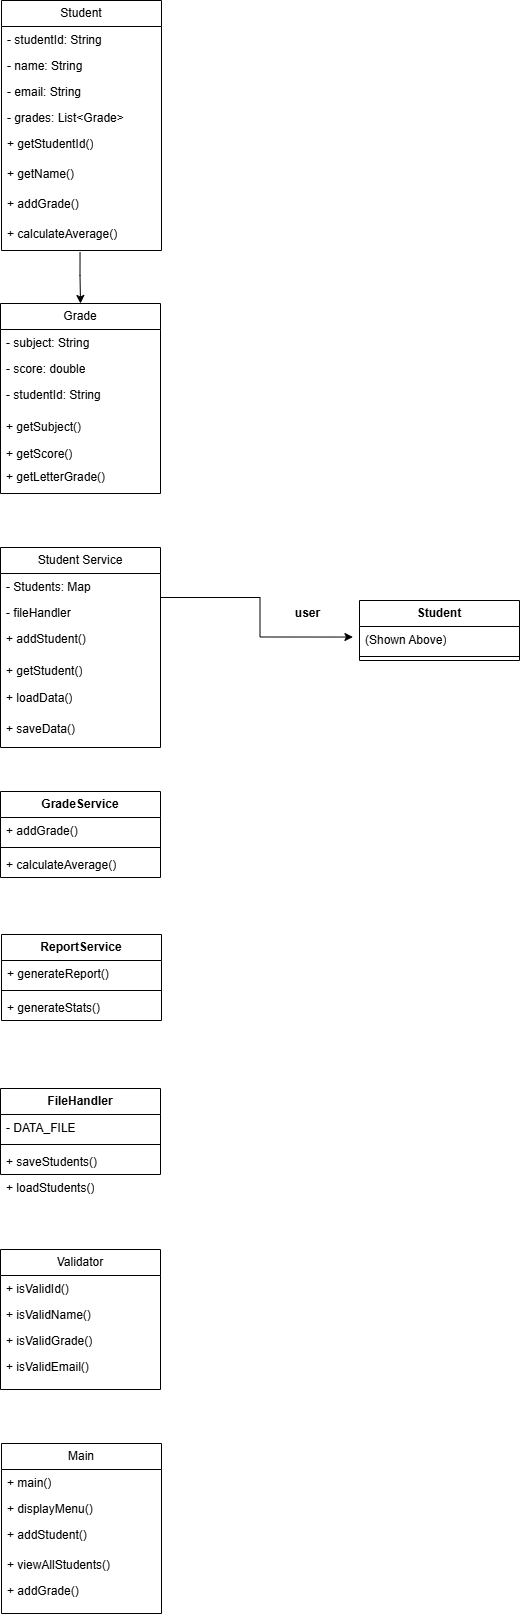

The diagram above was exported from draw.io. Its source (the exported page's mxGraphModel, read from the mxfile embedded in the PNG):
<mxGraphModel dx="992" dy="593" grid="1" gridSize="10" guides="1" tooltips="1" connect="1" arrows="1" fold="1" page="1" pageScale="1" pageWidth="1100" pageHeight="850" math="0" shadow="0">
  <root>
    <mxCell id="0" />
    <mxCell id="1" parent="0" />
    <mxCell id="lxPiCMQOjB2Kp1IfSKRS-20" parent="1" style="swimlane;fontStyle=0;childLayout=stackLayout;horizontal=1;startSize=26;fillColor=none;horizontalStack=0;resizeParent=1;resizeParentMax=0;resizeLast=0;collapsible=1;marginBottom=0;whiteSpace=wrap;html=1;strokeColor=inherit;strokeWidth=1;align=center;verticalAlign=middle;spacingLeft=3;spacingRight=3;spacingTop=-1;fontFamily=Helvetica;fontSize=12;fontColor=default;labelBackgroundColor=default;" value="Student" vertex="1">
      <mxGeometry height="250" width="160" x="121" y="40" as="geometry">
        <mxRectangle height="26" width="100" x="121" y="40" as="alternateBounds" />
      </mxGeometry>
    </mxCell>
    <mxCell id="lxPiCMQOjB2Kp1IfSKRS-21" parent="lxPiCMQOjB2Kp1IfSKRS-20" style="text;strokeColor=none;fillColor=none;align=left;verticalAlign=top;spacingLeft=4;spacingRight=4;overflow=hidden;rotatable=0;points=[[0,0.5],[1,0.5]];portConstraint=eastwest;whiteSpace=wrap;html=1;fontFamily=Helvetica;fontSize=12;fontColor=default;labelBackgroundColor=default;" value="- studentId: String" vertex="1">
      <mxGeometry height="26" width="160" y="26" as="geometry" />
    </mxCell>
    <mxCell id="lxPiCMQOjB2Kp1IfSKRS-22" parent="lxPiCMQOjB2Kp1IfSKRS-20" style="text;strokeColor=none;fillColor=none;align=left;verticalAlign=top;spacingLeft=4;spacingRight=4;overflow=hidden;rotatable=0;points=[[0,0.5],[1,0.5]];portConstraint=eastwest;whiteSpace=wrap;html=1;fontFamily=Helvetica;fontSize=12;fontColor=default;labelBackgroundColor=default;" value="- name: String" vertex="1">
      <mxGeometry height="26" width="160" y="52" as="geometry" />
    </mxCell>
    <mxCell id="lxPiCMQOjB2Kp1IfSKRS-23" parent="lxPiCMQOjB2Kp1IfSKRS-20" style="text;strokeColor=none;fillColor=none;align=left;verticalAlign=top;spacingLeft=4;spacingRight=4;overflow=hidden;rotatable=0;points=[[0,0.5],[1,0.5]];portConstraint=eastwest;whiteSpace=wrap;html=1;fontFamily=Helvetica;fontSize=12;fontColor=default;labelBackgroundColor=default;" value="- email: String" vertex="1">
      <mxGeometry height="172" width="160" y="78" as="geometry" />
    </mxCell>
    <mxCell id="lxPiCMQOjB2Kp1IfSKRS-26" parent="1" style="text;strokeColor=none;fillColor=none;align=left;verticalAlign=top;spacingLeft=4;spacingRight=4;overflow=hidden;rotatable=0;points=[[0,0.5],[1,0.5]];portConstraint=eastwest;whiteSpace=wrap;html=1;fontFamily=Helvetica;fontSize=12;fontColor=default;labelBackgroundColor=default;" value="- grades: List&amp;lt;Grade&amp;gt;" vertex="1">
      <mxGeometry height="26" width="140" x="121" y="144" as="geometry" />
    </mxCell>
    <mxCell id="lxPiCMQOjB2Kp1IfSKRS-27" parent="1" style="text;strokeColor=none;fillColor=none;align=left;verticalAlign=top;spacingLeft=4;spacingRight=4;overflow=hidden;rotatable=0;points=[[0,0.5],[1,0.5]];portConstraint=eastwest;whiteSpace=wrap;html=1;fontFamily=Helvetica;fontSize=12;fontColor=default;labelBackgroundColor=default;" value="+ addGrade()" vertex="1">
      <mxGeometry height="60" width="140" x="121" y="230" as="geometry" />
    </mxCell>
    <mxCell id="lxPiCMQOjB2Kp1IfSKRS-81" edge="1" parent="1" source="lxPiCMQOjB2Kp1IfSKRS-30" style="edgeStyle=orthogonalEdgeStyle;rounded=0;orthogonalLoop=1;jettySize=auto;html=1;exitX=0.561;exitY=1.215;exitDx=0;exitDy=0;entryX=0.5;entryY=0;entryDx=0;entryDy=0;fontFamily=Helvetica;fontSize=12;fontColor=default;labelBackgroundColor=default;exitPerimeter=0;" target="lxPiCMQOjB2Kp1IfSKRS-36">
      <mxGeometry relative="1" as="geometry">
        <Array as="points">
          <mxPoint x="200" y="315" />
        </Array>
      </mxGeometry>
    </mxCell>
    <mxCell id="lxPiCMQOjB2Kp1IfSKRS-28" parent="1" style="text;strokeColor=none;fillColor=none;align=left;verticalAlign=top;spacingLeft=4;spacingRight=4;overflow=hidden;rotatable=0;points=[[0,0.5],[1,0.5]];portConstraint=eastwest;whiteSpace=wrap;html=1;fontFamily=Helvetica;fontSize=12;fontColor=default;labelBackgroundColor=default;" value="+ getName()" vertex="1">
      <mxGeometry height="26" width="140" x="121" y="200" as="geometry" />
    </mxCell>
    <mxCell id="lxPiCMQOjB2Kp1IfSKRS-29" parent="1" style="text;strokeColor=none;fillColor=none;align=left;verticalAlign=top;spacingLeft=4;spacingRight=4;overflow=hidden;rotatable=0;points=[[0,0.5],[1,0.5]];portConstraint=eastwest;whiteSpace=wrap;html=1;fontFamily=Helvetica;fontSize=12;fontColor=default;labelBackgroundColor=default;" value="+ getStudentId()" vertex="1">
      <mxGeometry height="26" width="140" x="121" y="170" as="geometry" />
    </mxCell>
    <mxCell id="lxPiCMQOjB2Kp1IfSKRS-30" parent="1" style="text;strokeColor=none;fillColor=none;align=left;verticalAlign=top;spacingLeft=4;spacingRight=4;overflow=hidden;rotatable=0;points=[[0,0.5],[1,0.5]];portConstraint=eastwest;whiteSpace=wrap;html=1;fontFamily=Helvetica;fontSize=12;fontColor=default;labelBackgroundColor=default;" value="+ calculateAverage()" vertex="1">
      <mxGeometry height="26" width="140" x="121" y="260" as="geometry" />
    </mxCell>
    <mxCell id="lxPiCMQOjB2Kp1IfSKRS-36" parent="1" style="swimlane;fontStyle=0;childLayout=stackLayout;horizontal=1;startSize=26;fillColor=none;horizontalStack=0;resizeParent=1;resizeParentMax=0;resizeLast=0;collapsible=1;marginBottom=0;whiteSpace=wrap;html=1;strokeColor=inherit;strokeWidth=1;align=center;verticalAlign=middle;spacingLeft=3;spacingRight=3;spacingTop=-1;fontFamily=Helvetica;fontSize=12;fontColor=default;labelBackgroundColor=default;" value="Grade" vertex="1">
      <mxGeometry height="190" width="160" x="120" y="343" as="geometry" />
    </mxCell>
    <mxCell id="lxPiCMQOjB2Kp1IfSKRS-37" parent="lxPiCMQOjB2Kp1IfSKRS-36" style="text;strokeColor=none;fillColor=none;align=left;verticalAlign=top;spacingLeft=4;spacingRight=4;overflow=hidden;rotatable=0;points=[[0,0.5],[1,0.5]];portConstraint=eastwest;whiteSpace=wrap;html=1;fontFamily=Helvetica;fontSize=12;fontColor=default;labelBackgroundColor=default;" value="- subject: String" vertex="1">
      <mxGeometry height="26" width="160" y="26" as="geometry" />
    </mxCell>
    <mxCell id="lxPiCMQOjB2Kp1IfSKRS-38" parent="lxPiCMQOjB2Kp1IfSKRS-36" style="text;strokeColor=none;fillColor=none;align=left;verticalAlign=top;spacingLeft=4;spacingRight=4;overflow=hidden;rotatable=0;points=[[0,0.5],[1,0.5]];portConstraint=eastwest;whiteSpace=wrap;html=1;fontFamily=Helvetica;fontSize=12;fontColor=default;labelBackgroundColor=default;" value="- score: double" vertex="1">
      <mxGeometry height="26" width="160" y="52" as="geometry" />
    </mxCell>
    <mxCell id="lxPiCMQOjB2Kp1IfSKRS-39" parent="lxPiCMQOjB2Kp1IfSKRS-36" style="text;strokeColor=none;fillColor=none;align=left;verticalAlign=top;spacingLeft=4;spacingRight=4;overflow=hidden;rotatable=0;points=[[0,0.5],[1,0.5]];portConstraint=eastwest;whiteSpace=wrap;html=1;fontFamily=Helvetica;fontSize=12;fontColor=default;labelBackgroundColor=default;" value="- studentId: String" vertex="1">
      <mxGeometry height="112" width="160" y="78" as="geometry" />
    </mxCell>
    <mxCell id="lxPiCMQOjB2Kp1IfSKRS-40" parent="1" style="text;strokeColor=none;fillColor=none;align=left;verticalAlign=top;spacingLeft=4;spacingRight=4;overflow=hidden;rotatable=0;points=[[0,0.5],[1,0.5]];portConstraint=eastwest;whiteSpace=wrap;html=1;fontFamily=Helvetica;fontSize=12;fontColor=default;labelBackgroundColor=default;" value="+ getLetterGrade()" vertex="1">
      <mxGeometry height="22" width="160" x="120" y="503" as="geometry" />
    </mxCell>
    <mxCell id="lxPiCMQOjB2Kp1IfSKRS-41" parent="1" style="text;strokeColor=none;fillColor=none;align=left;verticalAlign=top;spacingLeft=4;spacingRight=4;overflow=hidden;rotatable=0;points=[[0,0.5],[1,0.5]];portConstraint=eastwest;whiteSpace=wrap;html=1;fontFamily=Helvetica;fontSize=12;fontColor=default;labelBackgroundColor=default;" value="+ getScore()" vertex="1">
      <mxGeometry height="26" width="160" x="120" y="480" as="geometry" />
    </mxCell>
    <mxCell id="lxPiCMQOjB2Kp1IfSKRS-42" parent="1" style="text;strokeColor=none;fillColor=none;align=left;verticalAlign=top;spacingLeft=4;spacingRight=4;overflow=hidden;rotatable=0;points=[[0,0.5],[1,0.5]];portConstraint=eastwest;whiteSpace=wrap;html=1;fontFamily=Helvetica;fontSize=12;fontColor=default;labelBackgroundColor=default;" value="+ getSubject()" vertex="1">
      <mxGeometry height="26" width="160" x="120" y="453" as="geometry" />
    </mxCell>
    <mxCell id="lxPiCMQOjB2Kp1IfSKRS-43" parent="1" style="swimlane;fontStyle=0;childLayout=stackLayout;horizontal=1;startSize=26;fillColor=none;horizontalStack=0;resizeParent=1;resizeParentMax=0;resizeLast=0;collapsible=1;marginBottom=0;whiteSpace=wrap;html=1;strokeColor=inherit;strokeWidth=1;align=center;verticalAlign=middle;spacingLeft=3;spacingRight=3;spacingTop=-1;fontFamily=Helvetica;fontSize=12;fontColor=default;labelBackgroundColor=default;" value="Student Service" vertex="1">
      <mxGeometry height="200" width="160" x="120" y="587" as="geometry" />
    </mxCell>
    <mxCell id="lxPiCMQOjB2Kp1IfSKRS-44" parent="lxPiCMQOjB2Kp1IfSKRS-43" style="text;strokeColor=none;fillColor=none;align=left;verticalAlign=top;spacingLeft=4;spacingRight=4;overflow=hidden;rotatable=0;points=[[0,0.5],[1,0.5]];portConstraint=eastwest;whiteSpace=wrap;html=1;fontFamily=Helvetica;fontSize=12;fontColor=default;labelBackgroundColor=default;" value="- Students: Map" vertex="1">
      <mxGeometry height="26" width="160" y="26" as="geometry" />
    </mxCell>
    <mxCell id="lxPiCMQOjB2Kp1IfSKRS-45" parent="lxPiCMQOjB2Kp1IfSKRS-43" style="text;strokeColor=none;fillColor=none;align=left;verticalAlign=top;spacingLeft=4;spacingRight=4;overflow=hidden;rotatable=0;points=[[0,0.5],[1,0.5]];portConstraint=eastwest;whiteSpace=wrap;html=1;fontFamily=Helvetica;fontSize=12;fontColor=default;labelBackgroundColor=default;" value="-&amp;nbsp;fileHandler" vertex="1">
      <mxGeometry height="26" width="160" y="52" as="geometry" />
    </mxCell>
    <mxCell id="lxPiCMQOjB2Kp1IfSKRS-46" parent="lxPiCMQOjB2Kp1IfSKRS-43" style="text;strokeColor=none;fillColor=none;align=left;verticalAlign=top;spacingLeft=4;spacingRight=4;overflow=hidden;rotatable=0;points=[[0,0.5],[1,0.5]];portConstraint=eastwest;whiteSpace=wrap;html=1;fontFamily=Helvetica;fontSize=12;fontColor=default;labelBackgroundColor=default;" value="+ addStudent()" vertex="1">
      <mxGeometry height="122" width="160" y="78" as="geometry" />
    </mxCell>
    <mxCell id="lxPiCMQOjB2Kp1IfSKRS-48" parent="1" style="text;strokeColor=none;fillColor=none;align=left;verticalAlign=top;spacingLeft=4;spacingRight=4;overflow=hidden;rotatable=0;points=[[0,0.5],[1,0.5]];portConstraint=eastwest;whiteSpace=wrap;html=1;fontFamily=Helvetica;fontSize=12;fontColor=default;labelBackgroundColor=default;" value="+ loadData()" vertex="1">
      <mxGeometry height="26" width="160" x="120" y="724" as="geometry" />
    </mxCell>
    <mxCell id="lxPiCMQOjB2Kp1IfSKRS-49" parent="1" style="text;strokeColor=none;fillColor=none;align=left;verticalAlign=top;spacingLeft=4;spacingRight=4;overflow=hidden;rotatable=0;points=[[0,0.5],[1,0.5]];portConstraint=eastwest;whiteSpace=wrap;html=1;fontFamily=Helvetica;fontSize=12;fontColor=default;labelBackgroundColor=default;" value="+ getStudent()" vertex="1">
      <mxGeometry height="26" width="160" x="120" y="697" as="geometry" />
    </mxCell>
    <mxCell id="lxPiCMQOjB2Kp1IfSKRS-50" parent="1" style="swimlane;fontStyle=1;align=center;verticalAlign=top;childLayout=stackLayout;horizontal=1;startSize=26;horizontalStack=0;resizeParent=1;resizeParentMax=0;resizeLast=0;collapsible=1;marginBottom=0;whiteSpace=wrap;html=1;strokeColor=inherit;strokeWidth=1;spacingLeft=3;spacingRight=3;spacingTop=-1;fontFamily=Helvetica;fontSize=12;fontColor=default;labelBackgroundColor=default;fillColor=none;" value="GradeService" vertex="1">
      <mxGeometry height="86" width="160" x="120" y="831" as="geometry" />
    </mxCell>
    <mxCell id="lxPiCMQOjB2Kp1IfSKRS-51" parent="lxPiCMQOjB2Kp1IfSKRS-50" style="text;strokeColor=none;fillColor=none;align=left;verticalAlign=top;spacingLeft=4;spacingRight=4;overflow=hidden;rotatable=0;points=[[0,0.5],[1,0.5]];portConstraint=eastwest;whiteSpace=wrap;html=1;fontFamily=Helvetica;fontSize=12;fontColor=default;labelBackgroundColor=default;" value="+ addGrade()" vertex="1">
      <mxGeometry height="26" width="160" y="26" as="geometry" />
    </mxCell>
    <mxCell id="lxPiCMQOjB2Kp1IfSKRS-52" parent="lxPiCMQOjB2Kp1IfSKRS-50" style="line;strokeWidth=1;fillColor=none;align=left;verticalAlign=middle;spacingTop=-1;spacingLeft=3;spacingRight=3;rotatable=0;labelPosition=right;points=[];portConstraint=eastwest;strokeColor=inherit;fontFamily=Helvetica;fontSize=12;fontColor=default;labelBackgroundColor=default;" value="" vertex="1">
      <mxGeometry height="8" width="160" y="52" as="geometry" />
    </mxCell>
    <mxCell id="lxPiCMQOjB2Kp1IfSKRS-53" parent="lxPiCMQOjB2Kp1IfSKRS-50" style="text;strokeColor=none;fillColor=none;align=left;verticalAlign=top;spacingLeft=4;spacingRight=4;overflow=hidden;rotatable=0;points=[[0,0.5],[1,0.5]];portConstraint=eastwest;whiteSpace=wrap;html=1;fontFamily=Helvetica;fontSize=12;fontColor=default;labelBackgroundColor=default;" value="+ calculateAverage()" vertex="1">
      <mxGeometry height="26" width="160" y="60" as="geometry" />
    </mxCell>
    <mxCell id="lxPiCMQOjB2Kp1IfSKRS-55" parent="1" style="swimlane;fontStyle=1;align=center;verticalAlign=top;childLayout=stackLayout;horizontal=1;startSize=26;horizontalStack=0;resizeParent=1;resizeParentMax=0;resizeLast=0;collapsible=1;marginBottom=0;whiteSpace=wrap;html=1;strokeColor=inherit;strokeWidth=1;spacingLeft=3;spacingRight=3;spacingTop=-1;fontFamily=Helvetica;fontSize=12;fontColor=default;labelBackgroundColor=default;fillColor=none;" value="ReportService" vertex="1">
      <mxGeometry height="86" width="160" x="121" y="974" as="geometry" />
    </mxCell>
    <mxCell id="lxPiCMQOjB2Kp1IfSKRS-56" parent="lxPiCMQOjB2Kp1IfSKRS-55" style="text;strokeColor=none;fillColor=none;align=left;verticalAlign=top;spacingLeft=4;spacingRight=4;overflow=hidden;rotatable=0;points=[[0,0.5],[1,0.5]];portConstraint=eastwest;whiteSpace=wrap;html=1;fontFamily=Helvetica;fontSize=12;fontColor=default;labelBackgroundColor=default;" value="+ generateReport()" vertex="1">
      <mxGeometry height="26" width="160" y="26" as="geometry" />
    </mxCell>
    <mxCell id="lxPiCMQOjB2Kp1IfSKRS-57" parent="lxPiCMQOjB2Kp1IfSKRS-55" style="line;strokeWidth=1;fillColor=none;align=left;verticalAlign=middle;spacingTop=-1;spacingLeft=3;spacingRight=3;rotatable=0;labelPosition=right;points=[];portConstraint=eastwest;strokeColor=inherit;fontFamily=Helvetica;fontSize=12;fontColor=default;labelBackgroundColor=default;" value="" vertex="1">
      <mxGeometry height="8" width="160" y="52" as="geometry" />
    </mxCell>
    <mxCell id="lxPiCMQOjB2Kp1IfSKRS-58" parent="lxPiCMQOjB2Kp1IfSKRS-55" style="text;strokeColor=none;fillColor=none;align=left;verticalAlign=top;spacingLeft=4;spacingRight=4;overflow=hidden;rotatable=0;points=[[0,0.5],[1,0.5]];portConstraint=eastwest;whiteSpace=wrap;html=1;fontFamily=Helvetica;fontSize=12;fontColor=default;labelBackgroundColor=default;" value="+ generateStats()" vertex="1">
      <mxGeometry height="26" width="160" y="60" as="geometry" />
    </mxCell>
    <mxCell id="lxPiCMQOjB2Kp1IfSKRS-59" parent="1" style="swimlane;fontStyle=1;align=center;verticalAlign=top;childLayout=stackLayout;horizontal=1;startSize=26;horizontalStack=0;resizeParent=1;resizeParentMax=0;resizeLast=0;collapsible=1;marginBottom=0;whiteSpace=wrap;html=1;strokeColor=inherit;strokeWidth=1;spacingLeft=3;spacingRight=3;spacingTop=-1;fontFamily=Helvetica;fontSize=12;fontColor=default;labelBackgroundColor=default;fillColor=none;" value="FileHandler" vertex="1">
      <mxGeometry height="86" width="160" x="120" y="1128" as="geometry" />
    </mxCell>
    <mxCell id="lxPiCMQOjB2Kp1IfSKRS-60" parent="lxPiCMQOjB2Kp1IfSKRS-59" style="text;strokeColor=none;fillColor=none;align=left;verticalAlign=top;spacingLeft=4;spacingRight=4;overflow=hidden;rotatable=0;points=[[0,0.5],[1,0.5]];portConstraint=eastwest;whiteSpace=wrap;html=1;fontFamily=Helvetica;fontSize=12;fontColor=default;labelBackgroundColor=default;" value="- DATA_FILE&amp;nbsp;" vertex="1">
      <mxGeometry height="26" width="160" y="26" as="geometry" />
    </mxCell>
    <mxCell id="lxPiCMQOjB2Kp1IfSKRS-61" parent="lxPiCMQOjB2Kp1IfSKRS-59" style="line;strokeWidth=1;fillColor=none;align=left;verticalAlign=middle;spacingTop=-1;spacingLeft=3;spacingRight=3;rotatable=0;labelPosition=right;points=[];portConstraint=eastwest;strokeColor=inherit;fontFamily=Helvetica;fontSize=12;fontColor=default;labelBackgroundColor=default;" value="" vertex="1">
      <mxGeometry height="8" width="160" y="52" as="geometry" />
    </mxCell>
    <mxCell id="lxPiCMQOjB2Kp1IfSKRS-62" parent="lxPiCMQOjB2Kp1IfSKRS-59" style="text;strokeColor=none;fillColor=none;align=left;verticalAlign=top;spacingLeft=4;spacingRight=4;overflow=hidden;rotatable=0;points=[[0,0.5],[1,0.5]];portConstraint=eastwest;whiteSpace=wrap;html=1;fontFamily=Helvetica;fontSize=12;fontColor=default;labelBackgroundColor=default;" value="+ saveStudents()" vertex="1">
      <mxGeometry height="26" width="160" y="60" as="geometry" />
    </mxCell>
    <mxCell id="lxPiCMQOjB2Kp1IfSKRS-63" parent="1" style="swimlane;fontStyle=0;childLayout=stackLayout;horizontal=1;startSize=26;fillColor=none;horizontalStack=0;resizeParent=1;resizeParentMax=0;resizeLast=0;collapsible=1;marginBottom=0;whiteSpace=wrap;html=1;strokeColor=inherit;strokeWidth=1;align=center;verticalAlign=middle;spacingLeft=3;spacingRight=3;spacingTop=-1;fontFamily=Helvetica;fontSize=12;fontColor=default;labelBackgroundColor=default;" value="Validator" vertex="1">
      <mxGeometry height="140" width="160" x="120" y="1289" as="geometry" />
    </mxCell>
    <mxCell id="lxPiCMQOjB2Kp1IfSKRS-64" parent="lxPiCMQOjB2Kp1IfSKRS-63" style="text;strokeColor=none;fillColor=none;align=left;verticalAlign=top;spacingLeft=4;spacingRight=4;overflow=hidden;rotatable=0;points=[[0,0.5],[1,0.5]];portConstraint=eastwest;whiteSpace=wrap;html=1;fontFamily=Helvetica;fontSize=12;fontColor=default;labelBackgroundColor=default;" value="+ isValidId()" vertex="1">
      <mxGeometry height="26" width="160" y="26" as="geometry" />
    </mxCell>
    <mxCell id="lxPiCMQOjB2Kp1IfSKRS-65" parent="lxPiCMQOjB2Kp1IfSKRS-63" style="text;strokeColor=none;fillColor=none;align=left;verticalAlign=top;spacingLeft=4;spacingRight=4;overflow=hidden;rotatable=0;points=[[0,0.5],[1,0.5]];portConstraint=eastwest;whiteSpace=wrap;html=1;fontFamily=Helvetica;fontSize=12;fontColor=default;labelBackgroundColor=default;" value="+ isValidName()" vertex="1">
      <mxGeometry height="26" width="160" y="52" as="geometry" />
    </mxCell>
    <mxCell id="lxPiCMQOjB2Kp1IfSKRS-66" parent="lxPiCMQOjB2Kp1IfSKRS-63" style="text;strokeColor=none;fillColor=none;align=left;verticalAlign=top;spacingLeft=4;spacingRight=4;overflow=hidden;rotatable=0;points=[[0,0.5],[1,0.5]];portConstraint=eastwest;whiteSpace=wrap;html=1;fontFamily=Helvetica;fontSize=12;fontColor=default;labelBackgroundColor=default;" value="+ isValidGrade()" vertex="1">
      <mxGeometry height="62" width="160" y="78" as="geometry" />
    </mxCell>
    <mxCell id="lxPiCMQOjB2Kp1IfSKRS-68" parent="1" style="text;strokeColor=none;fillColor=none;align=left;verticalAlign=top;spacingLeft=4;spacingRight=4;overflow=hidden;rotatable=0;points=[[0,0.5],[1,0.5]];portConstraint=eastwest;whiteSpace=wrap;html=1;fontFamily=Helvetica;fontSize=12;fontColor=default;labelBackgroundColor=default;" value="+ isValidEmail()" vertex="1">
      <mxGeometry height="27" width="160" x="120" y="1393" as="geometry" />
    </mxCell>
    <mxCell id="lxPiCMQOjB2Kp1IfSKRS-69" parent="1" style="swimlane;fontStyle=0;childLayout=stackLayout;horizontal=1;startSize=26;fillColor=none;horizontalStack=0;resizeParent=1;resizeParentMax=0;resizeLast=0;collapsible=1;marginBottom=0;whiteSpace=wrap;html=1;strokeColor=inherit;strokeWidth=1;align=center;verticalAlign=middle;spacingLeft=3;spacingRight=3;spacingTop=-1;fontFamily=Helvetica;fontSize=12;fontColor=default;labelBackgroundColor=default;" value="Main" vertex="1">
      <mxGeometry height="170" width="160" x="121" y="1483" as="geometry" />
    </mxCell>
    <mxCell id="lxPiCMQOjB2Kp1IfSKRS-70" parent="lxPiCMQOjB2Kp1IfSKRS-69" style="text;strokeColor=none;fillColor=none;align=left;verticalAlign=top;spacingLeft=4;spacingRight=4;overflow=hidden;rotatable=0;points=[[0,0.5],[1,0.5]];portConstraint=eastwest;whiteSpace=wrap;html=1;fontFamily=Helvetica;fontSize=12;fontColor=default;labelBackgroundColor=default;" value="+ main()" vertex="1">
      <mxGeometry height="26" width="160" y="26" as="geometry" />
    </mxCell>
    <mxCell id="lxPiCMQOjB2Kp1IfSKRS-71" parent="lxPiCMQOjB2Kp1IfSKRS-69" style="text;strokeColor=none;fillColor=none;align=left;verticalAlign=top;spacingLeft=4;spacingRight=4;overflow=hidden;rotatable=0;points=[[0,0.5],[1,0.5]];portConstraint=eastwest;whiteSpace=wrap;html=1;fontFamily=Helvetica;fontSize=12;fontColor=default;labelBackgroundColor=default;" value="+ displayMenu()" vertex="1">
      <mxGeometry height="26" width="160" y="52" as="geometry" />
    </mxCell>
    <mxCell id="lxPiCMQOjB2Kp1IfSKRS-72" parent="lxPiCMQOjB2Kp1IfSKRS-69" style="text;strokeColor=none;fillColor=none;align=left;verticalAlign=top;spacingLeft=4;spacingRight=4;overflow=hidden;rotatable=0;points=[[0,0.5],[1,0.5]];portConstraint=eastwest;whiteSpace=wrap;html=1;fontFamily=Helvetica;fontSize=12;fontColor=default;labelBackgroundColor=default;" value="+ addStudent()" vertex="1">
      <mxGeometry height="92" width="160" y="78" as="geometry" />
    </mxCell>
    <mxCell id="lxPiCMQOjB2Kp1IfSKRS-73" parent="1" style="text;strokeColor=none;fillColor=none;align=left;verticalAlign=top;spacingLeft=4;spacingRight=4;overflow=hidden;rotatable=0;points=[[0,0.5],[1,0.5]];portConstraint=eastwest;whiteSpace=wrap;html=1;fontFamily=Helvetica;fontSize=12;fontColor=default;labelBackgroundColor=default;" value="+ addGrade()" vertex="1">
      <mxGeometry height="26" width="160" x="121" y="1617" as="geometry" />
    </mxCell>
    <mxCell id="lxPiCMQOjB2Kp1IfSKRS-74" parent="1" style="text;strokeColor=none;fillColor=none;align=left;verticalAlign=top;spacingLeft=4;spacingRight=4;overflow=hidden;rotatable=0;points=[[0,0.5],[1,0.5]];portConstraint=eastwest;whiteSpace=wrap;html=1;fontFamily=Helvetica;fontSize=12;fontColor=default;labelBackgroundColor=default;" value="+ viewAllStudents()" vertex="1">
      <mxGeometry height="26" width="160" x="121" y="1591" as="geometry" />
    </mxCell>
    <mxCell id="lxPiCMQOjB2Kp1IfSKRS-75" parent="1" style="swimlane;fontStyle=1;align=center;verticalAlign=top;childLayout=stackLayout;horizontal=1;startSize=26;horizontalStack=0;resizeParent=1;resizeParentMax=0;resizeLast=0;collapsible=1;marginBottom=0;whiteSpace=wrap;html=1;strokeColor=inherit;strokeWidth=1;spacingLeft=3;spacingRight=3;spacingTop=-1;fontFamily=Helvetica;fontSize=12;fontColor=default;labelBackgroundColor=default;fillColor=none;" value="Student" vertex="1">
      <mxGeometry height="60" width="160" x="479" y="640" as="geometry" />
    </mxCell>
    <mxCell id="lxPiCMQOjB2Kp1IfSKRS-76" parent="lxPiCMQOjB2Kp1IfSKRS-75" style="text;strokeColor=none;fillColor=none;align=left;verticalAlign=top;spacingLeft=4;spacingRight=4;overflow=hidden;rotatable=0;points=[[0,0.5],[1,0.5]];portConstraint=eastwest;whiteSpace=wrap;html=1;fontFamily=Helvetica;fontSize=12;fontColor=default;labelBackgroundColor=default;" value="(Shown Above)" vertex="1">
      <mxGeometry height="26" width="160" y="26" as="geometry" />
    </mxCell>
    <mxCell id="lxPiCMQOjB2Kp1IfSKRS-77" parent="lxPiCMQOjB2Kp1IfSKRS-75" style="line;strokeWidth=1;fillColor=none;align=left;verticalAlign=middle;spacingTop=-1;spacingLeft=3;spacingRight=3;rotatable=0;labelPosition=right;points=[];portConstraint=eastwest;strokeColor=inherit;fontFamily=Helvetica;fontSize=12;fontColor=default;labelBackgroundColor=default;" value="" vertex="1">
      <mxGeometry height="8" width="160" y="52" as="geometry" />
    </mxCell>
    <mxCell id="lxPiCMQOjB2Kp1IfSKRS-79" parent="1" style="text;strokeColor=none;fillColor=none;align=left;verticalAlign=top;spacingLeft=4;spacingRight=4;overflow=hidden;rotatable=0;points=[[0,0.5],[1,0.5]];portConstraint=eastwest;whiteSpace=wrap;html=1;fontFamily=Helvetica;fontSize=12;fontColor=default;labelBackgroundColor=default;" value="+ saveData()" vertex="1">
      <mxGeometry height="26" width="160" x="120" y="755" as="geometry" />
    </mxCell>
    <mxCell id="lxPiCMQOjB2Kp1IfSKRS-80" parent="1" style="text;strokeColor=none;fillColor=none;align=left;verticalAlign=top;spacingLeft=4;spacingRight=4;overflow=hidden;rotatable=0;points=[[0,0.5],[1,0.5]];portConstraint=eastwest;whiteSpace=wrap;html=1;fontFamily=Helvetica;fontSize=12;fontColor=default;labelBackgroundColor=default;" value="+ loadStudents()" vertex="1">
      <mxGeometry height="26" width="160" x="120" y="1214" as="geometry" />
    </mxCell>
    <mxCell id="lxPiCMQOjB2Kp1IfSKRS-82" edge="1" parent="1" source="lxPiCMQOjB2Kp1IfSKRS-43" style="edgeStyle=orthogonalEdgeStyle;rounded=0;orthogonalLoop=1;jettySize=auto;html=1;exitX=1;exitY=0.25;exitDx=0;exitDy=0;entryX=-0.041;entryY=0.405;entryDx=0;entryDy=0;entryPerimeter=0;fontFamily=Helvetica;fontSize=12;fontColor=default;labelBackgroundColor=default;" target="lxPiCMQOjB2Kp1IfSKRS-76">
      <mxGeometry relative="1" as="geometry" />
    </mxCell>
    <mxCell id="lxPiCMQOjB2Kp1IfSKRS-85" parent="1" style="text;align=center;fontStyle=1;verticalAlign=middle;spacingLeft=3;spacingRight=3;strokeColor=none;rotatable=0;points=[[0,0.5],[1,0.5]];portConstraint=eastwest;html=1;fontFamily=Helvetica;fontSize=12;fontColor=default;labelBackgroundColor=default;" value="user" vertex="1">
      <mxGeometry height="26" width="80" x="387" y="640" as="geometry" />
    </mxCell>
  </root>
</mxGraphModel>